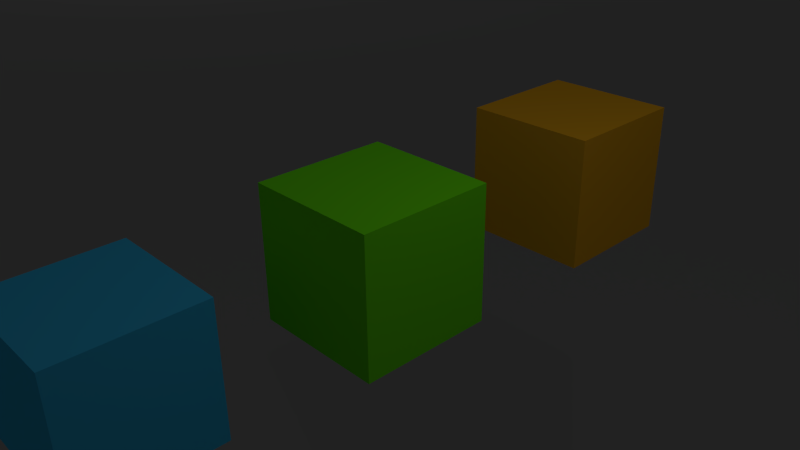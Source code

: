 # Source: cubes.blend  (saved by Blender 2.69.0; exported with 4.5.12 LTS)
import bpy
from mathutils import Matrix  # noqa: F401  (used for matrix-valued properties, if any)

bpy.ops.wm.read_factory_settings(use_empty=True)
scene = bpy.context.scene
scene.name = 'Scene'

# ---- collections
col_collection_1 = bpy.data.collections.new('Collection 1'); scene.collection.children.link(col_collection_1)

# ---- materials (node trees are filled in below, after node groups)
mat_material = bpy.data.materials.new('Material')
mat_material.alpha_threshold = 0.0
mat_material.use_transparent_shadow = False
mat_material.diffuse_color = (0.3, 0.3, 0.3, 1.0)
mat_material.roughness = 0.5
mat_material.line_color = (0.0, 0.0, 0.0, 1.0)
mat_blue = bpy.data.materials.new('blue')
mat_blue.alpha_threshold = 0.0
mat_blue.use_transparent_shadow = False
mat_blue.diffuse_color = (0.04594, 0.4756, 0.8, 1.0)
mat_blue.roughness = 0.5
mat_blue.line_color = (0.0, 0.0, 0.0, 1.0)
mat_orange = bpy.data.materials.new('orange')
mat_orange.alpha_threshold = 0.0
mat_orange.use_transparent_shadow = False
mat_orange.diffuse_color = (0.8, 0.3993, 0.01646, 1.0)
mat_orange.roughness = 0.5
mat_orange.line_color = (0.0, 0.0, 0.0, 1.0)
mat_green = bpy.data.materials.new('green')
mat_green.alpha_threshold = 0.0
mat_green.use_transparent_shadow = False
mat_green.diffuse_color = (0.1553, 0.8, 0.009034, 1.0)
mat_green.roughness = 0.5
mat_green.line_color = (0.0, 0.0, 0.0, 1.0)

# ---- material node trees

# ---- world
world_world = bpy.data.worlds.new('World'); scene.world = world_world
world_world.color = (0.05088, 0.05088, 0.05088)
world_world.use_sun_shadow = False
world_world.sun_shadow_jitter_overblur = 0.0
world_world.cycles.sampling_method = 'MANUAL'
world_world.cycles.sample_map_resolution = 256

# ---- cameras
cam_camera = bpy.data.cameras.new('Camera')
cam_camera.clip_end = 100.0
cam_camera.lens = 35.0
cam_camera.sensor_width = 32.0
cam_camera.sensor_height = 18.0
cam_camera.ortho_scale = 7.314
cam_camera.dof.focus_distance = 0.0
cam_camera.dof.aperture_fstop = 128.0

# ---- lights
light_area = bpy.data.lights.new('Area', 'AREA')
light_area.transmission_factor = 0.0
light_area.energy = 785.4
light_area.shadow_buffer_clip_start = 0.5
light_area.shadow_soft_size = 0.1
light_area.shadow_maximum_resolution = 0.006
light_area.use_absolute_resolution = True
light_area.size = 0.1
light_area.size_y = 0.1
light_area.cycles.use_multiple_importance_sampling = False
light_lamp = bpy.data.lights.new('Lamp', 'POINT')
light_lamp.transmission_factor = 0.0
light_lamp.cutoff_distance = 30.0
light_lamp.energy = 100.0
light_lamp.shadow_buffer_clip_start = 1.001
light_lamp.shadow_soft_size = 0.1
light_lamp.shadow_maximum_resolution = 0.006
light_lamp.use_absolute_resolution = True
light_lamp.cycles.use_multiple_importance_sampling = False

# ---- meshes
me_plane = bpy.data.meshes.new('Plane')
me_plane.from_pydata([(-1.0, -1.0, 0.0), (1.0, -1.0, 0.0), (-1.0, 1.0, 0.0), (1.0, 1.0, 0.0)], [], [(0, 1, 3, 2)])
me_plane.materials.append(mat_material)
me_plane.use_remesh_preserve_volume = False
me_plane.use_remesh_preserve_attributes = False
me_plane.use_mirror_vertex_groups = False
me_plane.update()
me_cube_002 = bpy.data.meshes.new('Cube.002')
me_cube_002.from_pydata([(-1.0, -1.0, -1.0), (-1.0, 1.0, -1.0), (1.0, 1.0, -1.0), (1.0, -1.0, -1.0), (-1.0, -1.0, 1.0), (-1.0, 1.0, 1.0), (1.0, 1.0, 1.0), (1.0, -1.0, 1.0)], [], [(4, 5, 1, 0), (5, 6, 2, 1), (6, 7, 3, 2), (7, 4, 0, 3), (0, 1, 2, 3), (7, 6, 5, 4)])
me_cube_002.materials.append(mat_blue)
me_cube_002.use_remesh_preserve_volume = False
me_cube_002.use_remesh_preserve_attributes = False
me_cube_002.use_mirror_vertex_groups = False
me_cube_002.update()
me_cube_001 = bpy.data.meshes.new('Cube.001')
me_cube_001.from_pydata([(-1.0, -1.0, -1.0), (-1.0, 1.0, -1.0), (1.0, 1.0, -1.0), (1.0, -1.0, -1.0), (-1.0, -1.0, 1.0), (-1.0, 1.0, 1.0), (1.0, 1.0, 1.0), (1.0, -1.0, 1.0)], [], [(4, 5, 1, 0), (5, 6, 2, 1), (6, 7, 3, 2), (7, 4, 0, 3), (0, 1, 2, 3), (7, 6, 5, 4)])
me_cube_001.materials.append(mat_orange)
me_cube_001.use_remesh_preserve_volume = False
me_cube_001.use_remesh_preserve_attributes = False
me_cube_001.use_mirror_vertex_groups = False
me_cube_001.update()
me_cube = bpy.data.meshes.new('Cube')
me_cube.from_pydata([(1.0, 1.0, -1.0), (1.0, -1.0, -1.0), (-1.0, -1.0, -1.0), (-1.0, 1.0, -1.0), (1.0, 1.0, 1.0), (1.0, -1.0, 1.0), (-1.0, -1.0, 1.0), (-1.0, 1.0, 1.0)], [], [(0, 1, 2, 3), (4, 7, 6, 5), (0, 4, 5, 1), (1, 5, 6, 2), (2, 6, 7, 3), (4, 0, 3, 7)])
me_cube.materials.append(mat_green)
me_cube.use_remesh_preserve_volume = False
me_cube.use_remesh_preserve_attributes = False
me_cube.use_mirror_vertex_groups = False
me_cube.update()

# ---- objects
ob_area = bpy.data.objects.new('Area', light_area)
ob_plane = bpy.data.objects.new('Plane', me_plane)
ob_cube_102 = bpy.data.objects.new('cube_102', me_cube_002)
ob_cube_101 = bpy.data.objects.new('cube_101', me_cube_001)
ob_cube_100 = bpy.data.objects.new('cube_100', me_cube)
ob_lamp = bpy.data.objects.new('Lamp', light_lamp)
ob_camera = bpy.data.objects.new('Camera', cam_camera)

# ---- transforms, parenting, visibility, modifiers, constraints
ob_area.location = (-104.7, 63.15, -3.004)
ob_area.lineart.crease_threshold = 0.0
ob_plane.location = (-29.66, 17.77, -15.17)
ob_plane.scale = (202.0, 202.0, 202.0)
ob_plane.lineart.crease_threshold = 0.0
ob_cube_102.location = (-0.9668, -3.377, -0.6282)
ob_cube_102.lineart.crease_threshold = 0.0
ob_cube_101.location = (0.0, 4.026, 0.0)
ob_cube_101.lineart.crease_threshold = 0.0
ob_cube_100.location = (0.0, 0.0, 0.0)
ob_cube_100.lock_rotations_4d = False
ob_cube_100.empty_display_type = 'ARROWS'
ob_cube_100.lineart.crease_threshold = 0.0
ob_lamp.location = (4.076, 1.005, 5.904)
ob_lamp.rotation_euler = (0.6503, 0.05522, 1.866)
ob_lamp.lock_rotations_4d = False
ob_lamp.empty_display_type = 'ARROWS'
ob_lamp.color = (0.0, 0.0, 0.0, 0.0)
ob_lamp.lineart.crease_threshold = 0.0
ob_camera.location = (7.481, -6.508, 5.344)
ob_camera.rotation_euler = (1.109, 0.01082, 0.8149)
ob_camera.lock_rotations_4d = False
ob_camera.empty_display_type = 'ARROWS'
ob_camera.color = (0.0, 0.0, 0.0, 0.0)
ob_camera.display_type = 'WIRE'
ob_camera.lineart.crease_threshold = 0.0

# ---- collection membership
col_collection_1.objects.link(ob_area)
col_collection_1.objects.link(ob_plane)
col_collection_1.objects.link(ob_cube_102)
col_collection_1.objects.link(ob_cube_101)
col_collection_1.objects.link(ob_cube_100)
col_collection_1.objects.link(ob_lamp)
col_collection_1.objects.link(ob_camera)

# ---- scene / render settings (as saved in the file)
scene.camera = ob_camera
scene.frame_start = 1; scene.frame_end = 250; scene.frame_set(1)
scene.render.engine = 'BLENDER_EEVEE_NEXT'
scene.render.resolution_percentage = 50
scene.render.dither_intensity = 0.0
scene.cycles.use_denoising = False
scene.cycles.samples = 10
scene.cycles.sampling_pattern = 'TABULATED_SOBOL'
scene.cycles.light_sampling_threshold = 0.0
scene.cycles.use_adaptive_sampling = False
scene.cycles.use_light_tree = False
scene.cycles.blur_glossy = 0.0
scene.cycles.volume_bounces = 1
scene.cycles.pixel_filter_type = 'GAUSSIAN'
scene.cycles.sample_clamp_indirect = 0.0
scene.view_settings.view_transform = 'Standard'
bpy.context.view_layer.update()
